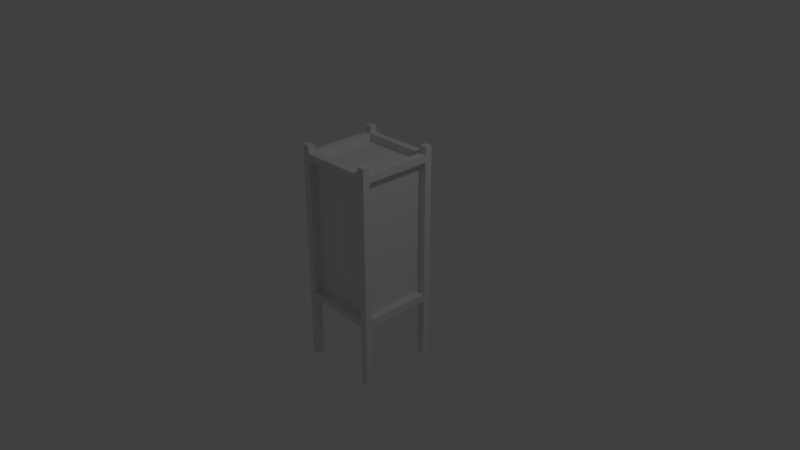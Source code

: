 # Source: Andon01.blend  (saved by Blender 2.79.0; exported with 4.5.12 LTS)
import bpy
from mathutils import Matrix  # noqa: F401  (used for matrix-valued properties, if any)

bpy.ops.wm.read_factory_settings(use_empty=True)
scene = bpy.context.scene
scene.name = 'Scene'

# ---- collections
col_collection_1 = bpy.data.collections.new('Collection 1'); scene.collection.children.link(col_collection_1)

# ---- materials (node trees are filled in below, after node groups)
mat_material = bpy.data.materials.new('Material')
mat_material.alpha_threshold = 0.0
mat_material.use_transparent_shadow = False
mat_material.roughness = 0.5
mat_material.line_color = (0.0, 0.0, 0.0, 1.0)

# ---- material node trees

# ---- world
world_world = bpy.data.worlds.new('World'); scene.world = world_world
world_world.color = (0.05088, 0.05088, 0.05088)
world_world.use_sun_shadow = False
world_world.sun_shadow_jitter_overblur = 0.0
world_world.cycles.sampling_method = 'MANUAL'

# ---- cameras
cam_camera = bpy.data.cameras.new('Camera')
cam_camera.clip_end = 100.0
cam_camera.lens = 35.0
cam_camera.sensor_width = 32.0
cam_camera.sensor_height = 18.0
cam_camera.ortho_scale = 7.314
cam_camera.dof.focus_distance = 0.0
cam_camera.dof.aperture_fstop = 128.0

# ---- lights
light_lamp = bpy.data.lights.new('Lamp', 'POINT')
light_lamp.transmission_factor = 0.0
light_lamp.cutoff_distance = 30.0
light_lamp.energy = 100.0
light_lamp.shadow_buffer_clip_start = 1.001
light_lamp.shadow_soft_size = 0.1
light_lamp.shadow_maximum_resolution = 0.006
light_lamp.use_absolute_resolution = True

# ---- meshes
me_cube_017 = bpy.data.meshes.new('Cube.017')
me_cube_017.from_pydata([(-0.45, -0.45, -0.925), (-0.45, -0.45, 0.925), (-0.45, 0.45, -0.925), (-0.45, 0.45, 0.925), (0.45, -0.45, -0.925), (0.45, -0.45, 0.925), (0.45, 0.45, -0.925), (0.45, 0.45, 0.925)], [], [(0, 1, 3, 2), (2, 3, 7, 6), (6, 7, 5, 4), (4, 5, 1, 0), (2, 6, 4, 0), (7, 3, 1, 5)])
me_cube_017.use_remesh_preserve_volume = False
me_cube_017.use_remesh_preserve_attributes = False
me_cube_017.use_mirror_vertex_groups = False
me_cube_017.update()
me_cube_016 = bpy.data.meshes.new('Cube.016')
me_cube_016.from_pydata([(-0.45, -0.05, -0.05), (-0.45, -0.05, 0.05), (-0.45, 0.05, -0.05), (-0.45, 0.05, 0.05), (0.45, -0.05, -0.05), (0.45, -0.05, 0.05), (0.45, 0.05, -0.05), (0.45, 0.05, 0.05)], [], [(0, 1, 3, 2), (2, 3, 7, 6), (6, 7, 5, 4), (4, 5, 1, 0), (2, 6, 4, 0), (7, 3, 1, 5)])
me_cube_016.use_remesh_preserve_volume = False
me_cube_016.use_remesh_preserve_attributes = False
me_cube_016.use_mirror_vertex_groups = False
me_cube_016.update()
me_cube_015 = bpy.data.meshes.new('Cube.015')
me_cube_015.from_pydata([(-0.05, -0.45, -0.05), (-0.05, -0.45, 0.05), (-0.05, 0.45, -0.05), (-0.05, 0.45, 0.05), (0.05, -0.45, -0.05), (0.05, -0.45, 0.05), (0.05, 0.45, -0.05), (0.05, 0.45, 0.05)], [], [(0, 1, 3, 2), (2, 3, 7, 6), (6, 7, 5, 4), (4, 5, 1, 0), (2, 6, 4, 0), (7, 3, 1, 5)])
me_cube_015.use_remesh_preserve_volume = False
me_cube_015.use_remesh_preserve_attributes = False
me_cube_015.use_mirror_vertex_groups = False
me_cube_015.update()
me_cube_014 = bpy.data.meshes.new('Cube.014')
me_cube_014.from_pydata([(-0.45, -0.05, -0.05), (-0.45, -0.05, 0.05), (-0.45, 0.05, -0.05), (-0.45, 0.05, 0.05), (0.45, -0.05, -0.05), (0.45, -0.05, 0.05), (0.45, 0.05, -0.05), (0.45, 0.05, 0.05)], [], [(0, 1, 3, 2), (2, 3, 7, 6), (6, 7, 5, 4), (4, 5, 1, 0), (2, 6, 4, 0), (7, 3, 1, 5)])
me_cube_014.use_remesh_preserve_volume = False
me_cube_014.use_remesh_preserve_attributes = False
me_cube_014.use_mirror_vertex_groups = False
me_cube_014.update()
me_cube_013 = bpy.data.meshes.new('Cube.013')
me_cube_013.from_pydata([(-0.05, -0.45, -0.05), (-0.05, -0.45, 0.05), (-0.05, 0.45, -0.05), (-0.05, 0.45, 0.05), (0.05, -0.45, -0.05), (0.05, -0.45, 0.05), (0.05, 0.45, -0.05), (0.05, 0.45, 0.05)], [], [(0, 1, 3, 2), (2, 3, 7, 6), (6, 7, 5, 4), (4, 5, 1, 0), (2, 6, 4, 0), (7, 3, 1, 5)])
me_cube_013.use_remesh_preserve_volume = False
me_cube_013.use_remesh_preserve_attributes = False
me_cube_013.use_mirror_vertex_groups = False
me_cube_013.update()
me_cube_008 = bpy.data.meshes.new('Cube.008')
me_cube_008.from_pydata([(-0.05, -0.45, -0.05), (-0.05, -0.45, 0.05), (-0.05, 0.45, -0.05), (-0.05, 0.45, 0.05), (0.05, -0.45, -0.05), (0.05, -0.45, 0.05), (0.05, 0.45, -0.05), (0.05, 0.45, 0.05)], [], [(0, 1, 3, 2), (2, 3, 7, 6), (6, 7, 5, 4), (4, 5, 1, 0), (2, 6, 4, 0), (7, 3, 1, 5)])
me_cube_008.use_remesh_preserve_volume = False
me_cube_008.use_remesh_preserve_attributes = False
me_cube_008.use_mirror_vertex_groups = False
me_cube_008.update()
me_cube_007 = bpy.data.meshes.new('Cube.007')
me_cube_007.from_pydata([(-0.45, -0.05, -0.05), (-0.45, -0.05, 0.05), (-0.45, 0.05, -0.05), (-0.45, 0.05, 0.05), (0.45, -0.05, -0.05), (0.45, -0.05, 0.05), (0.45, 0.05, -0.05), (0.45, 0.05, 0.05)], [], [(0, 1, 3, 2), (2, 3, 7, 6), (6, 7, 5, 4), (4, 5, 1, 0), (2, 6, 4, 0), (7, 3, 1, 5)])
me_cube_007.use_remesh_preserve_volume = False
me_cube_007.use_remesh_preserve_attributes = False
me_cube_007.use_mirror_vertex_groups = False
me_cube_007.update()
me_cube_006 = bpy.data.meshes.new('Cube.006')
me_cube_006.from_pydata([(-0.05, -0.45, -0.05), (-0.05, -0.45, 0.05), (-0.05, 0.45, -0.05), (-0.05, 0.45, 0.05), (0.05, -0.45, -0.05), (0.05, -0.45, 0.05), (0.05, 0.45, -0.05), (0.05, 0.45, 0.05)], [], [(0, 1, 3, 2), (2, 3, 7, 6), (6, 7, 5, 4), (4, 5, 1, 0), (2, 6, 4, 0), (7, 3, 1, 5)])
me_cube_006.use_remesh_preserve_volume = False
me_cube_006.use_remesh_preserve_attributes = False
me_cube_006.use_mirror_vertex_groups = False
me_cube_006.update()
me_cube_004 = bpy.data.meshes.new('Cube.004')
me_cube_004.from_pydata([(-0.45, -0.05, -0.05), (-0.45, -0.05, 0.05), (-0.45, 0.05, -0.05), (-0.45, 0.05, 0.05), (0.45, -0.05, -0.05), (0.45, -0.05, 0.05), (0.45, 0.05, -0.05), (0.45, 0.05, 0.05)], [], [(0, 1, 3, 2), (2, 3, 7, 6), (6, 7, 5, 4), (4, 5, 1, 0), (2, 6, 4, 0), (7, 3, 1, 5)])
me_cube_004.use_remesh_preserve_volume = False
me_cube_004.use_remesh_preserve_attributes = False
me_cube_004.use_mirror_vertex_groups = False
me_cube_004.update()
me_cube_003 = bpy.data.meshes.new('Cube.003')
me_cube_003.from_pydata([(0.05, 0.05, -1.25), (0.05, -0.05, -1.25), (-0.05, -0.05, -1.25), (-0.05, 0.05, -1.25), (0.05, 0.05, 1.25), (0.05, -0.05, 1.25), (-0.05, -0.05, 1.25), (-0.05, 0.05, 1.25)], [], [(0, 1, 2, 3), (4, 7, 6, 5), (0, 4, 5, 1), (1, 5, 6, 2), (2, 6, 7, 3), (4, 0, 3, 7)])
me_cube_003.materials.append(mat_material)
me_cube_003.use_remesh_preserve_volume = False
me_cube_003.use_remesh_preserve_attributes = False
me_cube_003.use_mirror_vertex_groups = False
me_cube_003.update()
me_cube_002 = bpy.data.meshes.new('Cube.002')
me_cube_002.from_pydata([(0.05, 0.05, -1.25), (0.05, -0.05, -1.25), (-0.05, -0.05, -1.25), (-0.05, 0.05, -1.25), (0.05, 0.05, 1.25), (0.05, -0.05, 1.25), (-0.05, -0.05, 1.25), (-0.05, 0.05, 1.25)], [], [(0, 1, 2, 3), (4, 7, 6, 5), (0, 4, 5, 1), (1, 5, 6, 2), (2, 6, 7, 3), (4, 0, 3, 7)])
me_cube_002.materials.append(mat_material)
me_cube_002.use_remesh_preserve_volume = False
me_cube_002.use_remesh_preserve_attributes = False
me_cube_002.use_mirror_vertex_groups = False
me_cube_002.update()
me_cube_001 = bpy.data.meshes.new('Cube.001')
me_cube_001.from_pydata([(0.05, 0.05, -1.25), (0.05, -0.05, -1.25), (-0.05, -0.05, -1.25), (-0.05, 0.05, -1.25), (0.05, 0.05, 1.25), (0.05, -0.05, 1.25), (-0.05, -0.05, 1.25), (-0.05, 0.05, 1.25)], [], [(0, 1, 2, 3), (4, 7, 6, 5), (0, 4, 5, 1), (1, 5, 6, 2), (2, 6, 7, 3), (4, 0, 3, 7)])
me_cube_001.materials.append(mat_material)
me_cube_001.use_remesh_preserve_volume = False
me_cube_001.use_remesh_preserve_attributes = False
me_cube_001.use_mirror_vertex_groups = False
me_cube_001.update()
me_cube = bpy.data.meshes.new('Cube')
me_cube.from_pydata([(0.05, 0.05, -1.25), (0.05, -0.05, -1.25), (-0.05, -0.05, -1.25), (-0.05, 0.05, -1.25), (0.05, 0.05, 1.25), (0.05, -0.05, 1.25), (-0.05, -0.05, 1.25), (-0.05, 0.05, 1.25)], [], [(0, 1, 2, 3), (4, 7, 6, 5), (0, 4, 5, 1), (1, 5, 6, 2), (2, 6, 7, 3), (4, 0, 3, 7)])
me_cube.materials.append(mat_material)
me_cube.use_remesh_preserve_volume = False
me_cube.use_remesh_preserve_attributes = False
me_cube.use_mirror_vertex_groups = False
me_cube.update()

# ---- objects
ob_cube_012 = bpy.data.objects.new('Cube.012', me_cube_017)
ob_cube_011 = bpy.data.objects.new('Cube.011', me_cube_016)
ob_cube_010 = bpy.data.objects.new('Cube.010', me_cube_015)
ob_cube_009 = bpy.data.objects.new('Cube.009', me_cube_014)
ob_cube_008 = bpy.data.objects.new('Cube.008', me_cube_013)
ob_cube_007 = bpy.data.objects.new('Cube.007', me_cube_008)
ob_cube_005 = bpy.data.objects.new('Cube.005', me_cube_007)
ob_cube_006 = bpy.data.objects.new('Cube.006', me_cube_006)
ob_cube_004 = bpy.data.objects.new('Cube.004', me_cube_004)
ob_cube_003 = bpy.data.objects.new('Cube.003', me_cube_003)
ob_cube_002 = bpy.data.objects.new('Cube.002', me_cube_002)
ob_cube_001 = bpy.data.objects.new('Cube.001', me_cube_001)
ob_cube = bpy.data.objects.new('Cube', me_cube)
ob_lamp = bpy.data.objects.new('Lamp', light_lamp)
ob_camera = bpy.data.objects.new('Camera', cam_camera)

# ---- transforms, parenting, visibility, modifiers, constraints
ob_cube_012.location = (0.0, 0.0, 0.375)
ob_cube_012.lineart.crease_threshold = 0.0
ob_cube_011.location = (0.0, -0.5, -0.6)
ob_cube_011.lineart.crease_threshold = 0.0
ob_cube_010.location = (-0.5, 0.0, -0.6)
ob_cube_010.lineart.crease_threshold = 0.0
ob_cube_009.location = (0.0, 0.5, -0.6)
ob_cube_009.lineart.crease_threshold = 0.0
ob_cube_008.location = (0.5, 0.0, -0.6)
ob_cube_008.lineart.crease_threshold = 0.0
ob_cube_007.location = (0.5, 0.0, 1.35)
ob_cube_007.lineart.crease_threshold = 0.0
ob_cube_005.location = (0.0, 0.5, 1.35)
ob_cube_005.lineart.crease_threshold = 0.0
ob_cube_006.location = (-0.5, 0.0, 1.35)
ob_cube_006.lineart.crease_threshold = 0.0
ob_cube_004.location = (0.0, -0.5, 1.35)
ob_cube_004.lineart.crease_threshold = 0.0
ob_cube_003.location = (0.5, -0.5, 0.0)
ob_cube_003.scale = (1.0, 1.0, 1.2)
ob_cube_003.lock_rotations_4d = False
ob_cube_003.empty_display_type = 'ARROWS'
ob_cube_003.lineart.crease_threshold = 0.0
ob_cube_002.location = (0.5, 0.5, 0.0)
ob_cube_002.scale = (1.0, 1.0, 1.2)
ob_cube_002.lock_rotations_4d = False
ob_cube_002.empty_display_type = 'ARROWS'
ob_cube_002.lineart.crease_threshold = 0.0
ob_cube_001.location = (-0.5, 0.5, 0.0)
ob_cube_001.scale = (1.0, 1.0, 1.2)
ob_cube_001.lock_rotations_4d = False
ob_cube_001.empty_display_type = 'ARROWS'
ob_cube_001.lineart.crease_threshold = 0.0
ob_cube.location = (-0.5, -0.5, 0.0)
ob_cube.scale = (1.0, 1.0, 1.2)
ob_cube.lock_rotations_4d = False
ob_cube.empty_display_type = 'ARROWS'
ob_cube.lineart.crease_threshold = 0.0
ob_lamp.location = (4.076, 1.005, 5.904)
ob_lamp.rotation_euler = (0.6503, 0.05522, 1.866)
ob_lamp.lock_rotations_4d = False
ob_lamp.empty_display_type = 'ARROWS'
ob_lamp.color = (0.0, 0.0, 0.0, 0.0)
ob_lamp.lineart.crease_threshold = 0.0
ob_camera.location = (7.481, -6.508, 5.344)
ob_camera.rotation_euler = (1.109, 0.0, 0.8149)
ob_camera.lock_rotations_4d = False
ob_camera.empty_display_type = 'ARROWS'
ob_camera.color = (0.0, 0.0, 0.0, 0.0)
ob_camera.display_type = 'WIRE'
ob_camera.lineart.crease_threshold = 0.0

# ---- collection membership
col_collection_1.objects.link(ob_cube_012)
col_collection_1.objects.link(ob_cube_011)
col_collection_1.objects.link(ob_cube_010)
col_collection_1.objects.link(ob_cube_009)
col_collection_1.objects.link(ob_cube_008)
col_collection_1.objects.link(ob_cube_007)
col_collection_1.objects.link(ob_cube_005)
col_collection_1.objects.link(ob_cube_006)
col_collection_1.objects.link(ob_cube_004)
col_collection_1.objects.link(ob_cube_003)
col_collection_1.objects.link(ob_cube_002)
col_collection_1.objects.link(ob_cube_001)
col_collection_1.objects.link(ob_cube)
col_collection_1.objects.link(ob_lamp)
col_collection_1.objects.link(ob_camera)

# ---- scene / render settings (as saved in the file)
scene.camera = ob_camera
scene.frame_start = 1; scene.frame_end = 250; scene.frame_set(1)
scene.render.engine = 'BLENDER_EEVEE_NEXT'
scene.render.resolution_percentage = 50
scene.render.dither_intensity = 0.0
scene.cycles.use_denoising = False
scene.cycles.samples = 128
scene.cycles.sampling_pattern = 'TABULATED_SOBOL'
scene.cycles.use_adaptive_sampling = False
scene.cycles.use_light_tree = False
scene.cycles.blur_glossy = 0.0
scene.cycles.sample_clamp_indirect = 0.0
scene.view_settings.view_transform = 'Standard'
bpy.context.view_layer.update()

